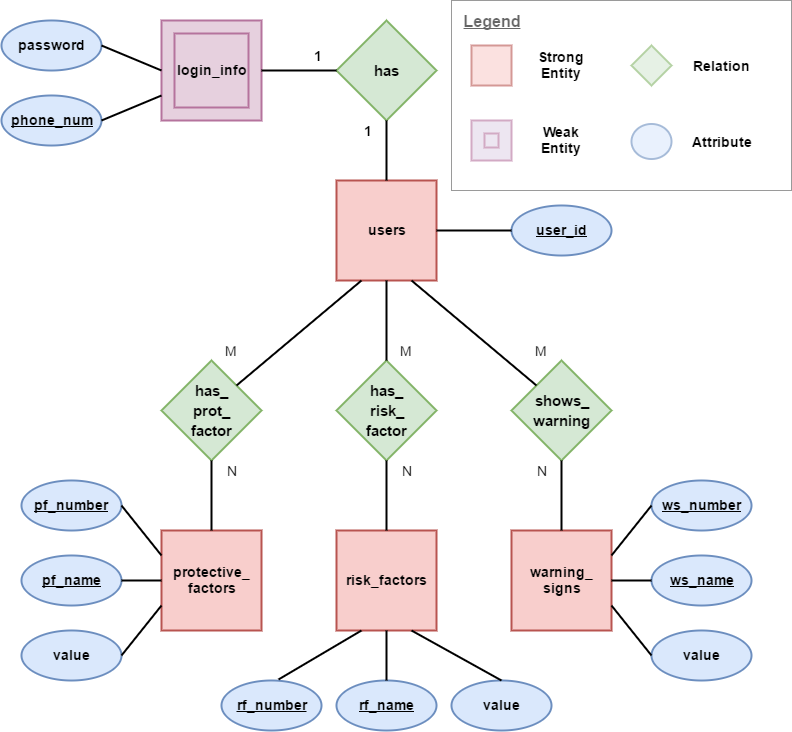

The diagram above was exported from draw.io. Its source (the exported page's mxGraphModel, read from the mxfile embedded in the PNG):
<mxGraphModel dx="1042" dy="481" grid="1" gridSize="10" guides="1" tooltips="1" connect="1" arrows="1" fold="1" page="1" pageScale="1" pageWidth="850" pageHeight="1100" math="0" shadow="0">
  <root>
    <mxCell id="0" />
    <mxCell id="1" parent="0" />
    <mxCell id="38e8a0af04a8d8d9-1" value="protective_&lt;div&gt;factors&lt;/div&gt;" style="strokeWidth=2;whiteSpace=wrap;html=1;align=center;fontSize=14;fillColor=#f8cecc;strokeColor=#b85450;fontStyle=1" vertex="1" parent="1">
      <mxGeometry x="200" y="550" width="100" height="100" as="geometry" />
    </mxCell>
    <mxCell id="38e8a0af04a8d8d9-2" value="risk_factors" style="strokeWidth=2;whiteSpace=wrap;html=1;align=center;fontSize=14;fillColor=#f8cecc;strokeColor=#b85450;fontStyle=1" vertex="1" parent="1">
      <mxGeometry x="375" y="550" width="100" height="100" as="geometry" />
    </mxCell>
    <mxCell id="38e8a0af04a8d8d9-3" value="warning_&lt;div&gt;signs&lt;/div&gt;" style="strokeWidth=2;whiteSpace=wrap;html=1;align=center;fontSize=14;fillColor=#f8cecc;strokeColor=#b85450;fontStyle=1" vertex="1" parent="1">
      <mxGeometry x="550" y="550" width="100" height="100" as="geometry" />
    </mxCell>
    <mxCell id="38e8a0af04a8d8d9-5" value="&lt;font style=&quot;font-size: 15px&quot;&gt;has_&lt;/font&gt;&lt;div&gt;&lt;font style=&quot;font-size: 15px&quot;&gt;prot_&lt;/font&gt;&lt;/div&gt;&lt;div&gt;&lt;font style=&quot;font-size: 15px&quot;&gt;factor&lt;/font&gt;&lt;/div&gt;" style="shape=rhombus;strokeWidth=2;fontSize=17;perimeter=rhombusPerimeter;whiteSpace=wrap;html=1;align=center;fillColor=#d5e8d4;strokeColor=#82b366;fontStyle=1" vertex="1" parent="1">
      <mxGeometry x="200" y="380" width="100" height="100" as="geometry" />
    </mxCell>
    <mxCell id="38e8a0af04a8d8d9-6" value="&lt;font style=&quot;font-size: 15px&quot;&gt;has_&lt;/font&gt;&lt;div&gt;&lt;font style=&quot;font-size: 15px&quot;&gt;risk_&lt;/font&gt;&lt;/div&gt;&lt;div&gt;&lt;font style=&quot;font-size: 15px&quot;&gt;factor&lt;/font&gt;&lt;/div&gt;" style="shape=rhombus;strokeWidth=2;fontSize=17;perimeter=rhombusPerimeter;whiteSpace=wrap;html=1;align=center;fillColor=#d5e8d4;strokeColor=#82b366;fontStyle=1" vertex="1" parent="1">
      <mxGeometry x="375" y="380" width="100" height="100" as="geometry" />
    </mxCell>
    <mxCell id="38e8a0af04a8d8d9-7" value="&lt;span style=&quot;font-size: 15px&quot;&gt;shows_&lt;/span&gt;&lt;div&gt;&lt;span style=&quot;font-size: 15px&quot;&gt;warning&lt;/span&gt;&lt;/div&gt;" style="shape=rhombus;strokeWidth=2;fontSize=17;perimeter=rhombusPerimeter;whiteSpace=wrap;html=1;align=center;fillColor=#d5e8d4;strokeColor=#82b366;fontStyle=1" vertex="1" parent="1">
      <mxGeometry x="550" y="380" width="100" height="100" as="geometry" />
    </mxCell>
    <mxCell id="38e8a0af04a8d8d9-8" value="users" style="strokeWidth=2;whiteSpace=wrap;html=1;align=center;fontSize=14;fillColor=#f8cecc;strokeColor=#b85450;fontStyle=1" vertex="1" parent="1">
      <mxGeometry x="375" y="200" width="100" height="100" as="geometry" />
    </mxCell>
    <mxCell id="38e8a0af04a8d8d9-10" value="login_info" style="shape=ext;strokeWidth=2;margin=10;double=1;whiteSpace=wrap;html=1;align=center;fontSize=14;fillColor=#E6D0DE;strokeColor=#B5739D;fontStyle=1" vertex="1" parent="1">
      <mxGeometry x="200" y="40" width="100" height="100" as="geometry" />
    </mxCell>
    <mxCell id="38e8a0af04a8d8d9-17" value="password" style="ellipse;whiteSpace=wrap;html=1;strokeWidth=2;fontSize=14;fillColor=#dae8fc;strokeColor=#6c8ebf;fontStyle=1" vertex="1" parent="1">
      <mxGeometry x="40" y="40" width="100" height="50" as="geometry" />
    </mxCell>
    <mxCell id="38e8a0af04a8d8d9-18" value="&lt;u&gt;phone_num&lt;/u&gt;" style="ellipse;whiteSpace=wrap;html=1;strokeWidth=2;fontSize=14;fontStyle=1;fillColor=#dae8fc;strokeColor=#6c8ebf;" vertex="1" parent="1">
      <mxGeometry x="40" y="115" width="100" height="50" as="geometry" />
    </mxCell>
    <mxCell id="38e8a0af04a8d8d9-19" value="&lt;span style=&quot;font-size: 15px&quot;&gt;has&lt;/span&gt;" style="shape=rhombus;strokeWidth=2;fontSize=17;perimeter=rhombusPerimeter;whiteSpace=wrap;html=1;align=center;fillColor=#d5e8d4;strokeColor=#82b366;fontStyle=1" vertex="1" parent="1">
      <mxGeometry x="375" y="40" width="100" height="100" as="geometry" />
    </mxCell>
    <mxCell id="38e8a0af04a8d8d9-20" value="&lt;u&gt;pf_number&lt;/u&gt;" style="ellipse;whiteSpace=wrap;html=1;strokeWidth=2;fontSize=14;fillColor=#dae8fc;strokeColor=#6c8ebf;fontStyle=1" vertex="1" parent="1">
      <mxGeometry x="60" y="500" width="100" height="50" as="geometry" />
    </mxCell>
    <mxCell id="38e8a0af04a8d8d9-21" value="&lt;u&gt;rf_number&lt;/u&gt;" style="ellipse;whiteSpace=wrap;html=1;strokeWidth=2;fontSize=14;fillColor=#dae8fc;strokeColor=#6c8ebf;fontStyle=1" vertex="1" parent="1">
      <mxGeometry x="260" y="700" width="100" height="50" as="geometry" />
    </mxCell>
    <mxCell id="38e8a0af04a8d8d9-22" value="&lt;u&gt;ws_number&lt;/u&gt;" style="ellipse;whiteSpace=wrap;html=1;strokeWidth=2;fontSize=14;fillColor=#dae8fc;strokeColor=#6c8ebf;fontStyle=1" vertex="1" parent="1">
      <mxGeometry x="690" y="500" width="100" height="50" as="geometry" />
    </mxCell>
    <mxCell id="38e8a0af04a8d8d9-23" value="pf_name" style="ellipse;whiteSpace=wrap;html=1;strokeWidth=2;fontSize=14;fontStyle=5;fillColor=#dae8fc;strokeColor=#6c8ebf;" vertex="1" parent="1">
      <mxGeometry x="60" y="575" width="100" height="50" as="geometry" />
    </mxCell>
    <mxCell id="38e8a0af04a8d8d9-24" value="rf_name" style="ellipse;whiteSpace=wrap;html=1;strokeWidth=2;fontSize=14;fontStyle=5;fillColor=#dae8fc;strokeColor=#6c8ebf;" vertex="1" parent="1">
      <mxGeometry x="375" y="700" width="100" height="50" as="geometry" />
    </mxCell>
    <mxCell id="38e8a0af04a8d8d9-25" value="ws_name" style="ellipse;whiteSpace=wrap;html=1;strokeWidth=2;fontSize=14;fontStyle=5;fillColor=#dae8fc;strokeColor=#6c8ebf;" vertex="1" parent="1">
      <mxGeometry x="690" y="575" width="100" height="50" as="geometry" />
    </mxCell>
    <mxCell id="38e8a0af04a8d8d9-26" value="value" style="ellipse;whiteSpace=wrap;html=1;strokeWidth=2;fontSize=14;fillColor=#dae8fc;strokeColor=#6c8ebf;fontStyle=1" vertex="1" parent="1">
      <mxGeometry x="60" y="650" width="100" height="50" as="geometry" />
    </mxCell>
    <mxCell id="38e8a0af04a8d8d9-27" value="value" style="ellipse;whiteSpace=wrap;html=1;strokeWidth=2;fontSize=14;fillColor=#dae8fc;strokeColor=#6c8ebf;fontStyle=1" vertex="1" parent="1">
      <mxGeometry x="490" y="700" width="100" height="50" as="geometry" />
    </mxCell>
    <mxCell id="38e8a0af04a8d8d9-28" value="value" style="ellipse;whiteSpace=wrap;html=1;strokeWidth=2;fontSize=14;fillColor=#dae8fc;strokeColor=#6c8ebf;fontStyle=1" vertex="1" parent="1">
      <mxGeometry x="690" y="650" width="100" height="50" as="geometry" />
    </mxCell>
    <mxCell id="38e8a0af04a8d8d9-29" value="" style="endArrow=none;html=1;strokeWidth=2;fontSize=14;exitX=1;exitY=0.5;entryX=0;entryY=0.25;fontStyle=1" edge="1" parent="1" source="38e8a0af04a8d8d9-20" target="38e8a0af04a8d8d9-1">
      <mxGeometry width="50" height="50" relative="1" as="geometry">
        <mxPoint x="30" y="820" as="sourcePoint" />
        <mxPoint x="200" y="510" as="targetPoint" />
      </mxGeometry>
    </mxCell>
    <mxCell id="38e8a0af04a8d8d9-30" value="" style="endArrow=none;html=1;strokeWidth=2;fontSize=14;exitX=1;exitY=0.5;entryX=0;entryY=0.5;fontStyle=1" edge="1" parent="1" source="38e8a0af04a8d8d9-23" target="38e8a0af04a8d8d9-1">
      <mxGeometry width="50" height="50" relative="1" as="geometry">
        <mxPoint x="170" y="535" as="sourcePoint" />
        <mxPoint x="210" y="560" as="targetPoint" />
      </mxGeometry>
    </mxCell>
    <mxCell id="38e8a0af04a8d8d9-31" value="" style="endArrow=none;html=1;strokeWidth=2;fontSize=14;exitX=1;exitY=0.5;entryX=0;entryY=0.75;fontStyle=1" edge="1" parent="1" source="38e8a0af04a8d8d9-26" target="38e8a0af04a8d8d9-1">
      <mxGeometry width="50" height="50" relative="1" as="geometry">
        <mxPoint x="170" y="610" as="sourcePoint" />
        <mxPoint x="210" y="610" as="targetPoint" />
      </mxGeometry>
    </mxCell>
    <mxCell id="38e8a0af04a8d8d9-32" value="" style="endArrow=none;html=1;strokeWidth=2;fontSize=14;exitX=0;exitY=0.5;entryX=1;entryY=0.75;fontStyle=1" edge="1" parent="1" source="38e8a0af04a8d8d9-28" target="38e8a0af04a8d8d9-3">
      <mxGeometry width="50" height="50" relative="1" as="geometry">
        <mxPoint x="170" y="685" as="sourcePoint" />
        <mxPoint x="210" y="635" as="targetPoint" />
      </mxGeometry>
    </mxCell>
    <mxCell id="38e8a0af04a8d8d9-33" value="" style="endArrow=none;html=1;strokeWidth=2;fontSize=14;exitX=0;exitY=0.5;entryX=1;entryY=0.5;fontStyle=1" edge="1" parent="1" source="38e8a0af04a8d8d9-25" target="38e8a0af04a8d8d9-3">
      <mxGeometry width="50" height="50" relative="1" as="geometry">
        <mxPoint x="700" y="685" as="sourcePoint" />
        <mxPoint x="680" y="620" as="targetPoint" />
      </mxGeometry>
    </mxCell>
    <mxCell id="38e8a0af04a8d8d9-34" value="" style="endArrow=none;html=1;strokeWidth=2;fontSize=14;exitX=0;exitY=0.5;entryX=1;entryY=0.25;fontStyle=1" edge="1" parent="1" source="38e8a0af04a8d8d9-22" target="38e8a0af04a8d8d9-3">
      <mxGeometry width="50" height="50" relative="1" as="geometry">
        <mxPoint x="700" y="610" as="sourcePoint" />
        <mxPoint x="660" y="610" as="targetPoint" />
      </mxGeometry>
    </mxCell>
    <mxCell id="38e8a0af04a8d8d9-35" value="" style="endArrow=none;html=1;strokeWidth=2;fontSize=14;exitX=0.57;exitY=-0.02;entryX=0.25;entryY=1;exitPerimeter=0;fontStyle=1" edge="1" parent="1" source="38e8a0af04a8d8d9-21" target="38e8a0af04a8d8d9-2">
      <mxGeometry width="50" height="50" relative="1" as="geometry">
        <mxPoint x="190" y="750" as="sourcePoint" />
        <mxPoint x="230" y="700" as="targetPoint" />
      </mxGeometry>
    </mxCell>
    <mxCell id="38e8a0af04a8d8d9-36" value="" style="endArrow=none;html=1;strokeWidth=2;fontSize=14;exitX=0.5;exitY=0;entryX=0.5;entryY=1;fontStyle=1" edge="1" parent="1" source="38e8a0af04a8d8d9-24" target="38e8a0af04a8d8d9-2">
      <mxGeometry width="50" height="50" relative="1" as="geometry">
        <mxPoint x="327" y="709" as="sourcePoint" />
        <mxPoint x="410" y="660" as="targetPoint" />
      </mxGeometry>
    </mxCell>
    <mxCell id="38e8a0af04a8d8d9-37" value="" style="endArrow=none;html=1;strokeWidth=2;fontSize=14;exitX=0.5;exitY=0;entryX=0.75;entryY=1;fontStyle=1" edge="1" parent="1" source="38e8a0af04a8d8d9-27" target="38e8a0af04a8d8d9-2">
      <mxGeometry width="50" height="50" relative="1" as="geometry">
        <mxPoint x="435" y="710" as="sourcePoint" />
        <mxPoint x="435" y="660" as="targetPoint" />
      </mxGeometry>
    </mxCell>
    <mxCell id="38e8a0af04a8d8d9-38" value="" style="endArrow=none;html=1;strokeWidth=2;fontSize=14;exitX=0.5;exitY=0;fontStyle=1" edge="1" parent="1" source="38e8a0af04a8d8d9-1" target="38e8a0af04a8d8d9-5">
      <mxGeometry width="50" height="50" relative="1" as="geometry">
        <mxPoint x="110" y="300" as="sourcePoint" />
        <mxPoint x="150" y="350" as="targetPoint" />
      </mxGeometry>
    </mxCell>
    <mxCell id="38e8a0af04a8d8d9-39" value="" style="endArrow=none;html=1;strokeWidth=2;fontSize=14;entryX=0.5;entryY=1;fontStyle=1" edge="1" parent="1" source="38e8a0af04a8d8d9-2" target="38e8a0af04a8d8d9-6">
      <mxGeometry width="50" height="50" relative="1" as="geometry">
        <mxPoint x="260" y="560" as="sourcePoint" />
        <mxPoint x="260" y="490" as="targetPoint" />
      </mxGeometry>
    </mxCell>
    <mxCell id="38e8a0af04a8d8d9-40" value="" style="endArrow=none;html=1;strokeWidth=2;fontSize=14;entryX=0.5;entryY=1;exitX=0.5;exitY=0;fontStyle=1" edge="1" parent="1" source="38e8a0af04a8d8d9-3" target="38e8a0af04a8d8d9-7">
      <mxGeometry width="50" height="50" relative="1" as="geometry">
        <mxPoint x="435" y="560" as="sourcePoint" />
        <mxPoint x="435" y="490" as="targetPoint" />
      </mxGeometry>
    </mxCell>
    <mxCell id="38e8a0af04a8d8d9-41" value="user_id" style="ellipse;whiteSpace=wrap;html=1;strokeWidth=2;fontSize=14;fontStyle=5;fillColor=#dae8fc;strokeColor=#6c8ebf;" vertex="1" parent="1">
      <mxGeometry x="550" y="225" width="100" height="50" as="geometry" />
    </mxCell>
    <mxCell id="38e8a0af04a8d8d9-43" value="" style="endArrow=none;html=1;strokeWidth=2;fontSize=14;exitX=1;exitY=0;entryX=0.25;entryY=1;fontStyle=1" edge="1" parent="1" source="38e8a0af04a8d8d9-5" target="38e8a0af04a8d8d9-8">
      <mxGeometry width="50" height="50" relative="1" as="geometry">
        <mxPoint x="170" y="370" as="sourcePoint" />
        <mxPoint x="170" y="300" as="targetPoint" />
      </mxGeometry>
    </mxCell>
    <mxCell id="38e8a0af04a8d8d9-44" value="" style="endArrow=none;html=1;strokeWidth=2;fontSize=14;exitX=0.5;exitY=0;entryX=0.5;entryY=1;fontStyle=1" edge="1" parent="1" source="38e8a0af04a8d8d9-6" target="38e8a0af04a8d8d9-8">
      <mxGeometry width="50" height="50" relative="1" as="geometry">
        <mxPoint x="285" y="415" as="sourcePoint" />
        <mxPoint x="410" y="310" as="targetPoint" />
      </mxGeometry>
    </mxCell>
    <mxCell id="38e8a0af04a8d8d9-45" value="" style="endArrow=none;html=1;strokeWidth=2;fontSize=14;exitX=0;exitY=0;entryX=0.75;entryY=1;fontStyle=1" edge="1" parent="1" source="38e8a0af04a8d8d9-7" target="38e8a0af04a8d8d9-8">
      <mxGeometry width="50" height="50" relative="1" as="geometry">
        <mxPoint x="435" y="390" as="sourcePoint" />
        <mxPoint x="435" y="310" as="targetPoint" />
      </mxGeometry>
    </mxCell>
    <mxCell id="38e8a0af04a8d8d9-46" value="" style="endArrow=none;html=1;strokeWidth=2;fontSize=14;exitX=0.5;exitY=1;entryX=0.5;entryY=0;fontStyle=1" edge="1" parent="1" source="38e8a0af04a8d8d9-19" target="38e8a0af04a8d8d9-8">
      <mxGeometry width="50" height="50" relative="1" as="geometry">
        <mxPoint x="285" y="415" as="sourcePoint" />
        <mxPoint x="410" y="310" as="targetPoint" />
      </mxGeometry>
    </mxCell>
    <mxCell id="38e8a0af04a8d8d9-47" value="" style="endArrow=none;html=1;strokeWidth=2;fontSize=14;exitX=1;exitY=0.5;entryX=0;entryY=0.5;fontStyle=1" edge="1" parent="1" source="38e8a0af04a8d8d9-10" target="38e8a0af04a8d8d9-19">
      <mxGeometry width="50" height="50" relative="1" as="geometry">
        <mxPoint x="285" y="415" as="sourcePoint" />
        <mxPoint x="410" y="310" as="targetPoint" />
      </mxGeometry>
    </mxCell>
    <mxCell id="38e8a0af04a8d8d9-48" value="" style="endArrow=none;html=1;strokeWidth=2;fontSize=14;exitX=1;exitY=0.5;entryX=0;entryY=0.75;fontStyle=1" edge="1" parent="1" source="38e8a0af04a8d8d9-18" target="38e8a0af04a8d8d9-10">
      <mxGeometry width="50" height="50" relative="1" as="geometry">
        <mxPoint x="190" y="260" as="sourcePoint" />
        <mxPoint x="265" y="260" as="targetPoint" />
      </mxGeometry>
    </mxCell>
    <mxCell id="38e8a0af04a8d8d9-49" value="" style="endArrow=none;html=1;strokeWidth=2;fontSize=14;exitX=1;exitY=0.5;entryX=0;entryY=0.5;fontStyle=1" edge="1" parent="1" source="38e8a0af04a8d8d9-17" target="38e8a0af04a8d8d9-10">
      <mxGeometry width="50" height="50" relative="1" as="geometry">
        <mxPoint x="140" y="205" as="sourcePoint" />
        <mxPoint x="210" y="125" as="targetPoint" />
      </mxGeometry>
    </mxCell>
    <mxCell id="38e8a0af04a8d8d9-51" value="" style="endArrow=none;html=1;strokeWidth=2;fontSize=14;exitX=0;exitY=0.5;entryX=1;entryY=0.5;fontStyle=1" edge="1" parent="1" source="38e8a0af04a8d8d9-41" target="38e8a0af04a8d8d9-8">
      <mxGeometry width="50" height="50" relative="1" as="geometry">
        <mxPoint x="635" y="395" as="sourcePoint" />
        <mxPoint x="510" y="290" as="targetPoint" />
      </mxGeometry>
    </mxCell>
    <mxCell id="38e8a0af04a8d8d9-52" value="&lt;font style=&quot;font-size: 16px&quot;&gt;Legend&lt;/font&gt;" style="text;html=1;strokeColor=none;fillColor=none;align=center;verticalAlign=middle;whiteSpace=wrap;fontSize=14;fontStyle=5" vertex="1" parent="1">
      <mxGeometry x="510" y="30" width="40" height="20" as="geometry" />
    </mxCell>
    <mxCell id="38e8a0af04a8d8d9-53" value="" style="rhombus;whiteSpace=wrap;html=1;strokeColor=#82b366;strokeWidth=2;fillColor=#d5e8d4;fontSize=14;" vertex="1" parent="1">
      <mxGeometry x="670" y="65" width="40" height="40" as="geometry" />
    </mxCell>
    <mxCell id="38e8a0af04a8d8d9-54" value="" style="strokeWidth=2;whiteSpace=wrap;html=1;align=center;fillColor=#f8cecc;fontSize=14;strokeColor=#b85450;" vertex="1" parent="1">
      <mxGeometry x="510" y="65" width="40" height="40" as="geometry" />
    </mxCell>
    <mxCell id="38e8a0af04a8d8d9-56" value="" style="shape=ext;strokeWidth=2;margin=10;double=1;whiteSpace=wrap;html=1;align=center;fillColor=#e1d5e7;fontSize=14;strokeColor=#B5739D;" vertex="1" parent="1">
      <mxGeometry x="510" y="140" width="40" height="40" as="geometry" />
    </mxCell>
    <mxCell id="38e8a0af04a8d8d9-57" value="" style="ellipse;whiteSpace=wrap;html=1;strokeWidth=2;fontSize=14;fontStyle=5;fillColor=#dae8fc;strokeColor=#6c8ebf;" vertex="1" parent="1">
      <mxGeometry x="670" y="143" width="40" height="35" as="geometry" />
    </mxCell>
    <mxCell id="38e8a0af04a8d8d9-58" value="" style="whiteSpace=wrap;html=1;strokeColor=#000000;strokeWidth=1;fillColor=#ffffff;fontSize=14;opacity=40;perimeterSpacing=3;" vertex="1" parent="1">
      <mxGeometry x="490" y="20" width="340" height="190" as="geometry" />
    </mxCell>
    <mxCell id="38e8a0af04a8d8d9-59" value="&lt;b&gt;Strong Entity&lt;/b&gt;" style="text;html=1;strokeColor=none;fillColor=none;align=center;verticalAlign=middle;whiteSpace=wrap;fontSize=14;" vertex="1" parent="1">
      <mxGeometry x="570" y="75" width="60" height="20" as="geometry" />
    </mxCell>
    <mxCell id="38e8a0af04a8d8d9-60" value="&lt;b&gt;Weak Entity&lt;/b&gt;" style="text;html=1;strokeColor=none;fillColor=none;align=center;verticalAlign=middle;whiteSpace=wrap;fontSize=14;" vertex="1" parent="1">
      <mxGeometry x="570" y="150" width="60" height="20" as="geometry" />
    </mxCell>
    <mxCell id="38e8a0af04a8d8d9-61" value="&lt;b&gt;Relation&lt;/b&gt;" style="text;html=1;strokeColor=none;fillColor=none;align=center;verticalAlign=middle;whiteSpace=wrap;fontSize=14;" vertex="1" parent="1">
      <mxGeometry x="730" y="75" width="60" height="20" as="geometry" />
    </mxCell>
    <mxCell id="38e8a0af04a8d8d9-62" value="&lt;b&gt;Attribute&lt;/b&gt;" style="text;html=1;strokeColor=none;fillColor=none;align=center;verticalAlign=middle;whiteSpace=wrap;fontSize=14;" vertex="1" parent="1">
      <mxGeometry x="730" y="151" width="60" height="20" as="geometry" />
    </mxCell>
    <mxCell id="38e8a0af04a8d8d9-63" style="edgeStyle=none;rounded=0;html=1;exitX=0.5;exitY=0;entryX=0.5;entryY=0;jettySize=auto;orthogonalLoop=1;strokeWidth=2;fontSize=14;" edge="1" parent="1" source="38e8a0af04a8d8d9-62" target="38e8a0af04a8d8d9-62">
      <mxGeometry relative="1" as="geometry" />
    </mxCell>
    <mxCell id="38e8a0af04a8d8d9-64" value="&lt;b&gt;1&lt;/b&gt;" style="text;html=1;strokeColor=none;fillColor=none;align=center;verticalAlign=middle;whiteSpace=wrap;fontSize=14;" vertex="1" parent="1">
      <mxGeometry x="385" y="140" width="40" height="20" as="geometry" />
    </mxCell>
    <mxCell id="38e8a0af04a8d8d9-65" value="&lt;b&gt;1&lt;/b&gt;" style="text;html=1;strokeColor=none;fillColor=none;align=center;verticalAlign=middle;whiteSpace=wrap;fontSize=14;" vertex="1" parent="1">
      <mxGeometry x="335" y="65" width="40" height="20" as="geometry" />
    </mxCell>
    <mxCell id="38e8a0af04a8d8d9-66" value="M" style="text;html=1;strokeColor=none;fillColor=none;align=center;verticalAlign=middle;whiteSpace=wrap;fontSize=14;" vertex="1" parent="1">
      <mxGeometry x="250" y="360" width="40" height="20" as="geometry" />
    </mxCell>
    <mxCell id="38e8a0af04a8d8d9-67" value="N" style="text;html=1;strokeColor=none;fillColor=none;align=center;verticalAlign=middle;whiteSpace=wrap;fontSize=14;" vertex="1" parent="1">
      <mxGeometry x="250" y="480" width="40" height="20" as="geometry" />
    </mxCell>
    <mxCell id="38e8a0af04a8d8d9-68" value="M" style="text;html=1;strokeColor=none;fillColor=none;align=center;verticalAlign=middle;whiteSpace=wrap;fontSize=14;" vertex="1" parent="1">
      <mxGeometry x="560" y="360" width="40" height="20" as="geometry" />
    </mxCell>
    <mxCell id="38e8a0af04a8d8d9-69" value="N" style="text;html=1;strokeColor=none;fillColor=none;align=center;verticalAlign=middle;whiteSpace=wrap;fontSize=14;" vertex="1" parent="1">
      <mxGeometry x="560" y="480" width="40" height="20" as="geometry" />
    </mxCell>
    <mxCell id="38e8a0af04a8d8d9-70" value="N" style="text;html=1;strokeColor=none;fillColor=none;align=center;verticalAlign=middle;whiteSpace=wrap;fontSize=14;" vertex="1" parent="1">
      <mxGeometry x="425" y="480" width="40" height="20" as="geometry" />
    </mxCell>
    <mxCell id="38e8a0af04a8d8d9-71" value="M" style="text;html=1;strokeColor=none;fillColor=none;align=center;verticalAlign=middle;whiteSpace=wrap;fontSize=14;" vertex="1" parent="1">
      <mxGeometry x="425" y="360" width="40" height="20" as="geometry" />
    </mxCell>
  </root>
</mxGraphModel>